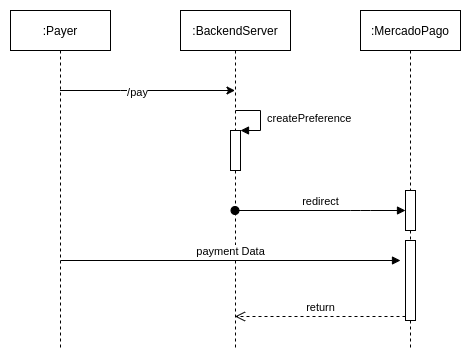

The diagram above was exported from draw.io. Its source (the exported page's mxGraphModel, read from the mxfile embedded in the PNG):
<mxGraphModel dx="798" dy="462" grid="1" gridSize="10" guides="1" tooltips="1" connect="1" arrows="1" fold="1" page="1" pageScale="1" pageWidth="850" pageHeight="1100" math="0" shadow="0">
  <root>
    <mxCell id="0" />
    <mxCell id="1" parent="0" />
    <mxCell id="FcBtwX9GzS3wByZ1Rxww-8" style="edgeStyle=orthogonalEdgeStyle;rounded=0;orthogonalLoop=1;jettySize=auto;html=1;" edge="1" parent="1" source="FcBtwX9GzS3wByZ1Rxww-17" target="FcBtwX9GzS3wByZ1Rxww-5">
      <mxGeometry relative="1" as="geometry">
        <mxPoint x="180" y="110" as="sourcePoint" />
        <Array as="points">
          <mxPoint x="250" y="100" />
          <mxPoint x="250" y="100" />
        </Array>
      </mxGeometry>
    </mxCell>
    <mxCell id="FcBtwX9GzS3wByZ1Rxww-10" value="/pay" style="edgeLabel;html=1;align=center;verticalAlign=middle;resizable=0;points=[];" vertex="1" connectable="0" parent="FcBtwX9GzS3wByZ1Rxww-8">
      <mxGeometry x="-0.1198" y="-1" relative="1" as="geometry">
        <mxPoint as="offset" />
      </mxGeometry>
    </mxCell>
    <mxCell id="FcBtwX9GzS3wByZ1Rxww-5" value=":BackendServer" style="shape=umlLifeline;perimeter=lifelinePerimeter;whiteSpace=wrap;html=1;container=1;collapsible=0;recursiveResize=0;outlineConnect=0;" vertex="1" parent="1">
      <mxGeometry x="310" y="20" width="110" height="340" as="geometry" />
    </mxCell>
    <mxCell id="FcBtwX9GzS3wByZ1Rxww-13" value="" style="html=1;points=[];perimeter=orthogonalPerimeter;" vertex="1" parent="FcBtwX9GzS3wByZ1Rxww-5">
      <mxGeometry x="50" y="120" width="10" height="40" as="geometry" />
    </mxCell>
    <mxCell id="FcBtwX9GzS3wByZ1Rxww-14" value="&amp;nbsp;createPreference" style="edgeStyle=orthogonalEdgeStyle;html=1;align=left;spacingLeft=2;endArrow=block;rounded=0;entryX=1;entryY=0;" edge="1" target="FcBtwX9GzS3wByZ1Rxww-13" parent="FcBtwX9GzS3wByZ1Rxww-5">
      <mxGeometry relative="1" as="geometry">
        <mxPoint x="55" y="100" as="sourcePoint" />
        <Array as="points">
          <mxPoint x="80" y="100" />
        </Array>
      </mxGeometry>
    </mxCell>
    <mxCell id="FcBtwX9GzS3wByZ1Rxww-6" value=":MercadoPago" style="shape=umlLifeline;perimeter=lifelinePerimeter;whiteSpace=wrap;html=1;container=1;collapsible=0;recursiveResize=0;outlineConnect=0;" vertex="1" parent="1">
      <mxGeometry x="490" y="20" width="100" height="340" as="geometry" />
    </mxCell>
    <mxCell id="FcBtwX9GzS3wByZ1Rxww-15" value="" style="html=1;points=[];perimeter=orthogonalPerimeter;" vertex="1" parent="FcBtwX9GzS3wByZ1Rxww-6">
      <mxGeometry x="45" y="180" width="10" height="40" as="geometry" />
    </mxCell>
    <mxCell id="FcBtwX9GzS3wByZ1Rxww-19" value="" style="html=1;points=[];perimeter=orthogonalPerimeter;" vertex="1" parent="FcBtwX9GzS3wByZ1Rxww-6">
      <mxGeometry x="45" y="230" width="10" height="80" as="geometry" />
    </mxCell>
    <mxCell id="FcBtwX9GzS3wByZ1Rxww-16" value="redirect" style="html=1;verticalAlign=bottom;startArrow=oval;endArrow=block;startSize=8;" edge="1" target="FcBtwX9GzS3wByZ1Rxww-15" parent="1" source="FcBtwX9GzS3wByZ1Rxww-5">
      <mxGeometry relative="1" as="geometry">
        <mxPoint x="480" y="200" as="sourcePoint" />
        <Array as="points">
          <mxPoint x="490" y="220" />
        </Array>
      </mxGeometry>
    </mxCell>
    <mxCell id="FcBtwX9GzS3wByZ1Rxww-17" value=":Payer" style="shape=umlLifeline;perimeter=lifelinePerimeter;whiteSpace=wrap;html=1;container=1;collapsible=0;recursiveResize=0;outlineConnect=0;" vertex="1" parent="1">
      <mxGeometry x="140" y="20" width="100" height="340" as="geometry" />
    </mxCell>
    <mxCell id="FcBtwX9GzS3wByZ1Rxww-18" value="payment Data" style="html=1;verticalAlign=bottom;endArrow=block;" edge="1" parent="FcBtwX9GzS3wByZ1Rxww-17">
      <mxGeometry width="80" relative="1" as="geometry">
        <mxPoint x="50" y="250" as="sourcePoint" />
        <mxPoint x="390" y="250" as="targetPoint" />
      </mxGeometry>
    </mxCell>
    <mxCell id="FcBtwX9GzS3wByZ1Rxww-21" value="return" style="html=1;verticalAlign=bottom;endArrow=open;dashed=1;endSize=8;exitX=0;exitY=0.95;" edge="1" source="FcBtwX9GzS3wByZ1Rxww-19" parent="1" target="FcBtwX9GzS3wByZ1Rxww-5">
      <mxGeometry relative="1" as="geometry">
        <mxPoint x="465" y="406" as="targetPoint" />
      </mxGeometry>
    </mxCell>
  </root>
</mxGraphModel>